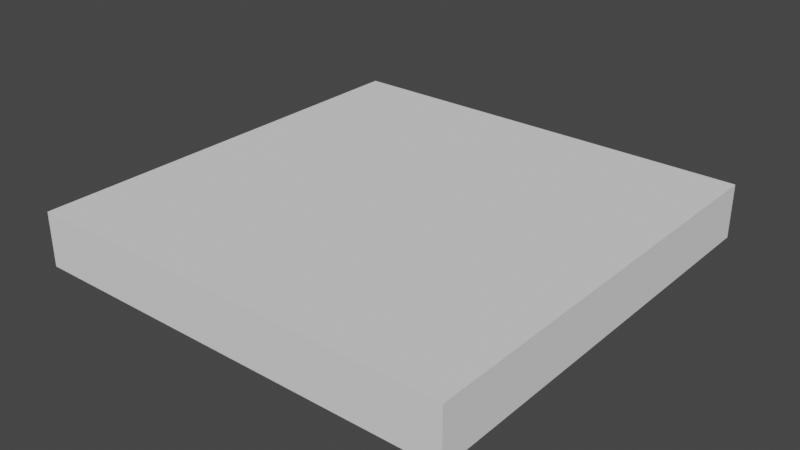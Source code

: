 # Source: PlatformMid.blend  (saved by Blender 4.0.36; exported with 4.5.12 LTS)
import bpy
from mathutils import Matrix  # noqa: F401  (used for matrix-valued properties, if any)

bpy.ops.wm.read_factory_settings(use_empty=True)
scene = bpy.context.scene
scene.name = 'Scene'

# ---- collections
col_collection = bpy.data.collections.new('Collection'); scene.collection.children.link(col_collection)

# ---- world
world_world = bpy.data.worlds.new('World'); scene.world = world_world
world_world.use_nodes = True; world_world.node_tree.nodes.clear()
_N = world_world.node_tree.nodes; _L = world_world.node_tree.links
n0 = _N.new('ShaderNodeOutputWorld'); n0.name = 'World Output'; n0.location = (300, 300)
n1 = _N.new('ShaderNodeBackground'); n1.name = 'Background'; n1.location = (10, 300)
n1.inputs[0].default_value = (0.05088, 0.05088, 0.05088, 1.0)
_L.new(n1.outputs[0], n0.inputs[0])
n0.is_active_output = True
world_world.color = (0.05088, 0.05088, 0.05088)
world_world.use_sun_shadow = False
world_world.sun_shadow_jitter_overblur = 0.0

# ---- meshes
me_cube = bpy.data.meshes.new('Cube')
me_cube.from_pydata([(-0.5, -0.5, 0.375), (-0.5, -0.5, 0.5), (-0.5, 0.5, 0.375), (-0.5, 0.5, 0.5), (0.5, -0.5, 0.375), (0.5, -0.5, 0.5), (0.5, 0.5, 0.375), (0.5, 0.5, 0.5)], [], [(0, 1, 3, 2), (2, 3, 7, 6), (6, 7, 5, 4), (4, 5, 1, 0), (2, 6, 4, 0), (7, 3, 1, 5)])
_uv = me_cube.uv_layers.new(name='UVMap')
_uv.uv.foreach_set('vector', [0.5344, 0.364, 0.5344, 0.4684, -0.0004957, 0.4684, -0.0004957, 0.364, 0.6333, 0.939, 0.5289, 0.939, 0.5289, 0.1034, 0.6333, 0.1034, -0.0004957, 0.6784, -0.0004957, 0.574, 0.5344, 0.574, 0.5344, 0.6784, 0.7389, 0.1034, 0.8433, 0.1034, 0.8433, 0.939, 0.7389, 0.939, 0.5286, 0.0001804, 0.5286, 0.5286, 0.0001805, 0.5286, 0.0001804, 0.0001805, 0.5286, 0.529, 0.5286, 1.057, 0.0001805, 1.057, 0.0001804, 0.529])
me_cube.update()

# ---- objects
ob_cube = bpy.data.objects.new('Cube', me_cube)

# ---- transforms, parenting, visibility, modifiers, constraints
ob_cube.location = (0.0, 0.0, 0.0)

# ---- collection membership
col_collection.objects.link(ob_cube)

# ---- scene / render settings (as saved in the file)
scene.frame_start = 0; scene.frame_end = 239; scene.frame_set(0)
scene.render.engine = 'BLENDER_EEVEE_NEXT'
scene.render.filter_size = 1.25
scene.render.simplify_subdivision = 0
scene.cycles.sampling_pattern = 'TABULATED_SOBOL'
scene.eevee.taa_render_samples = 16
scene.eevee.use_gtao = True
scene.eevee.use_raytracing = True
scene.view_settings.view_transform = 'Filmic'
bpy.context.view_layer.update()

# ---- added for rendering (the .blend has no active camera and no usable light): camera, sun
cam_auto = bpy.data.cameras.new('AutoCamera')
cam_auto.lens = 50.0
cam_auto.sensor_width = 36.0
cam_auto.clip_end = 1000.0
ob_auto_camera = bpy.data.objects.new('AutoCamera', cam_auto)
scene.collection.objects.link(ob_auto_camera)
ob_auto_camera.location = (1.31357, -1.57628, 1.48835)
ob_auto_camera.rotation_euler = (1.09748, -7.21219e-08, 0.694738)
scene.camera = ob_auto_camera
light_auto_sun = bpy.data.lights.new('AutoSun', 'SUN')
light_auto_sun.energy = 3.0
light_auto_sun.angle = 0.0523599
ob_auto_sun = bpy.data.objects.new('AutoSun', light_auto_sun)
scene.collection.objects.link(ob_auto_sun)
ob_auto_sun.rotation_euler = (0.872665, 0.174533, 0.523599)
bpy.context.view_layer.update()
